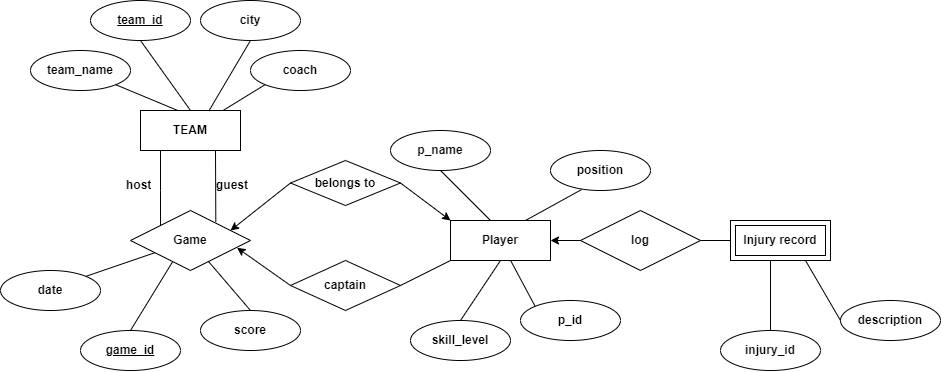

The diagram above was exported from draw.io. Its source (the exported page's mxGraphModel, read from the mxfile embedded in the PNG):
<mxGraphModel dx="1723" dy="687" grid="1" gridSize="10" guides="1" tooltips="1" connect="1" arrows="1" fold="1" page="1" pageScale="1" pageWidth="850" pageHeight="1100" math="0" shadow="0" extFonts="Permanent Marker^https://fonts.googleapis.com/css?family=Permanent+Marker">
  <root>
    <mxCell id="0" />
    <mxCell id="1" parent="0" />
    <mxCell id="4XKGQxUjDc8vLQkWkWzO-3" value="&lt;b&gt;TEAM&lt;/b&gt;" style="whiteSpace=wrap;html=1;align=center;" vertex="1" parent="1">
      <mxGeometry x="190" y="280" width="100" height="40" as="geometry" />
    </mxCell>
    <mxCell id="4XKGQxUjDc8vLQkWkWzO-5" value="&lt;b&gt;city&lt;/b&gt;" style="ellipse;whiteSpace=wrap;html=1;align=center;" vertex="1" parent="1">
      <mxGeometry x="250" y="170" width="100" height="40" as="geometry" />
    </mxCell>
    <mxCell id="4XKGQxUjDc8vLQkWkWzO-6" value="&lt;b&gt;team_name&lt;/b&gt;" style="ellipse;whiteSpace=wrap;html=1;align=center;" vertex="1" parent="1">
      <mxGeometry x="80" y="220" width="100" height="40" as="geometry" />
    </mxCell>
    <mxCell id="4XKGQxUjDc8vLQkWkWzO-8" value="&lt;b&gt;coach&lt;/b&gt;" style="ellipse;whiteSpace=wrap;html=1;align=center;" vertex="1" parent="1">
      <mxGeometry x="300" y="220" width="100" height="40" as="geometry" />
    </mxCell>
    <mxCell id="4XKGQxUjDc8vLQkWkWzO-11" value="" style="endArrow=none;html=1;rounded=0;exitX=0.365;exitY=-0.008;exitDx=0;exitDy=0;exitPerimeter=0;" edge="1" parent="1" source="4XKGQxUjDc8vLQkWkWzO-3" target="4XKGQxUjDc8vLQkWkWzO-6">
      <mxGeometry width="50" height="50" relative="1" as="geometry">
        <mxPoint x="240" y="330" as="sourcePoint" />
        <mxPoint x="290" y="280" as="targetPoint" />
        <Array as="points" />
      </mxGeometry>
    </mxCell>
    <mxCell id="4XKGQxUjDc8vLQkWkWzO-12" value="" style="endArrow=none;html=1;rounded=0;entryX=0.5;entryY=1;entryDx=0;entryDy=0;exitX=0.684;exitY=0.01;exitDx=0;exitDy=0;exitPerimeter=0;" edge="1" parent="1" source="4XKGQxUjDc8vLQkWkWzO-3" target="4XKGQxUjDc8vLQkWkWzO-5">
      <mxGeometry width="50" height="50" relative="1" as="geometry">
        <mxPoint x="240" y="310" as="sourcePoint" />
        <mxPoint x="290" y="280" as="targetPoint" />
      </mxGeometry>
    </mxCell>
    <mxCell id="4XKGQxUjDc8vLQkWkWzO-13" value="" style="endArrow=none;html=1;rounded=0;entryX=0;entryY=1;entryDx=0;entryDy=0;" edge="1" parent="1" source="4XKGQxUjDc8vLQkWkWzO-3" target="4XKGQxUjDc8vLQkWkWzO-8">
      <mxGeometry width="50" height="50" relative="1" as="geometry">
        <mxPoint x="240" y="330" as="sourcePoint" />
        <mxPoint x="290" y="280" as="targetPoint" />
      </mxGeometry>
    </mxCell>
    <mxCell id="4XKGQxUjDc8vLQkWkWzO-14" value="&lt;b&gt;Game&lt;/b&gt;" style="shape=rhombus;perimeter=rhombusPerimeter;whiteSpace=wrap;html=1;align=center;" vertex="1" parent="1">
      <mxGeometry x="180" y="380" width="120" height="60" as="geometry" />
    </mxCell>
    <mxCell id="4XKGQxUjDc8vLQkWkWzO-17" value="" style="endArrow=none;html=1;rounded=0;entryX=0.1;entryY=1;entryDx=0;entryDy=0;entryPerimeter=0;exitX=0;exitY=0;exitDx=0;exitDy=0;" edge="1" parent="1" source="4XKGQxUjDc8vLQkWkWzO-14">
      <mxGeometry width="50" height="50" relative="1" as="geometry">
        <mxPoint x="210" y="380" as="sourcePoint" />
        <mxPoint x="210" y="320" as="targetPoint" />
        <Array as="points">
          <mxPoint x="210" y="360" />
        </Array>
      </mxGeometry>
    </mxCell>
    <mxCell id="4XKGQxUjDc8vLQkWkWzO-19" value="" style="endArrow=none;html=1;rounded=0;exitX=0.711;exitY=0.193;exitDx=0;exitDy=0;exitPerimeter=0;entryX=0.75;entryY=1;entryDx=0;entryDy=0;" edge="1" parent="1" source="4XKGQxUjDc8vLQkWkWzO-14" target="4XKGQxUjDc8vLQkWkWzO-3">
      <mxGeometry width="50" height="50" relative="1" as="geometry">
        <mxPoint x="270" y="390" as="sourcePoint" />
        <mxPoint x="310" y="350" as="targetPoint" />
      </mxGeometry>
    </mxCell>
    <mxCell id="4XKGQxUjDc8vLQkWkWzO-21" value="&lt;b&gt;guest&lt;/b&gt;" style="text;strokeColor=none;fillColor=none;align=left;verticalAlign=middle;spacingLeft=4;spacingRight=4;overflow=hidden;points=[[0,0.5],[1,0.5]];portConstraint=eastwest;rotatable=0;whiteSpace=wrap;html=1;" vertex="1" parent="1">
      <mxGeometry x="260" y="345" width="50" height="20" as="geometry" />
    </mxCell>
    <mxCell id="4XKGQxUjDc8vLQkWkWzO-22" value="&lt;b&gt;host&lt;/b&gt;" style="text;strokeColor=none;fillColor=none;align=left;verticalAlign=middle;spacingLeft=4;spacingRight=4;overflow=hidden;points=[[0,0.5],[1,0.5]];portConstraint=eastwest;rotatable=0;whiteSpace=wrap;html=1;" vertex="1" parent="1">
      <mxGeometry x="170" y="345" width="40" height="20" as="geometry" />
    </mxCell>
    <mxCell id="4XKGQxUjDc8vLQkWkWzO-28" value="&lt;b&gt;date&lt;/b&gt;" style="ellipse;whiteSpace=wrap;html=1;align=center;" vertex="1" parent="1">
      <mxGeometry x="50" y="440" width="100" height="40" as="geometry" />
    </mxCell>
    <mxCell id="4XKGQxUjDc8vLQkWkWzO-29" value="&lt;b&gt;score&lt;/b&gt;" style="ellipse;whiteSpace=wrap;html=1;align=center;" vertex="1" parent="1">
      <mxGeometry x="250" y="480" width="100" height="40" as="geometry" />
    </mxCell>
    <mxCell id="4XKGQxUjDc8vLQkWkWzO-30" value="" style="endArrow=none;html=1;rounded=0;exitX=1;exitY=0;exitDx=0;exitDy=0;" edge="1" parent="1" source="4XKGQxUjDc8vLQkWkWzO-28" target="4XKGQxUjDc8vLQkWkWzO-14">
      <mxGeometry width="50" height="50" relative="1" as="geometry">
        <mxPoint x="170" y="480" as="sourcePoint" />
        <mxPoint x="220" y="430" as="targetPoint" />
      </mxGeometry>
    </mxCell>
    <mxCell id="4XKGQxUjDc8vLQkWkWzO-31" value="" style="endArrow=none;html=1;rounded=0;exitX=0.5;exitY=0;exitDx=0;exitDy=0;" edge="1" parent="1" source="4XKGQxUjDc8vLQkWkWzO-29" target="4XKGQxUjDc8vLQkWkWzO-14">
      <mxGeometry width="50" height="50" relative="1" as="geometry">
        <mxPoint x="250" y="480" as="sourcePoint" />
        <mxPoint x="300" y="430" as="targetPoint" />
      </mxGeometry>
    </mxCell>
    <mxCell id="4XKGQxUjDc8vLQkWkWzO-32" value="&lt;b&gt;captain&lt;/b&gt;" style="shape=rhombus;perimeter=rhombusPerimeter;whiteSpace=wrap;html=1;align=center;" vertex="1" parent="1">
      <mxGeometry x="340" y="430" width="110" height="50" as="geometry" />
    </mxCell>
    <mxCell id="4XKGQxUjDc8vLQkWkWzO-33" value="&lt;b&gt;belongs to&lt;/b&gt;" style="shape=rhombus;perimeter=rhombusPerimeter;whiteSpace=wrap;html=1;align=center;" vertex="1" parent="1">
      <mxGeometry x="340" y="330" width="110" height="45" as="geometry" />
    </mxCell>
    <mxCell id="4XKGQxUjDc8vLQkWkWzO-34" value="" style="endArrow=classic;html=1;rounded=0;exitX=0;exitY=0.5;exitDx=0;exitDy=0;" edge="1" parent="1" source="4XKGQxUjDc8vLQkWkWzO-33">
      <mxGeometry width="50" height="50" relative="1" as="geometry">
        <mxPoint x="310" y="430" as="sourcePoint" />
        <mxPoint x="280" y="400" as="targetPoint" />
      </mxGeometry>
    </mxCell>
    <mxCell id="4XKGQxUjDc8vLQkWkWzO-35" value="" style="endArrow=classic;html=1;rounded=0;exitX=0;exitY=0.5;exitDx=0;exitDy=0;entryX=0.888;entryY=0.621;entryDx=0;entryDy=0;entryPerimeter=0;" edge="1" parent="1" source="4XKGQxUjDc8vLQkWkWzO-32" target="4XKGQxUjDc8vLQkWkWzO-14">
      <mxGeometry width="50" height="50" relative="1" as="geometry">
        <mxPoint x="310" y="430" as="sourcePoint" />
        <mxPoint x="290" y="420" as="targetPoint" />
      </mxGeometry>
    </mxCell>
    <mxCell id="4XKGQxUjDc8vLQkWkWzO-36" value="&lt;b&gt;Player&lt;/b&gt;" style="whiteSpace=wrap;html=1;align=center;" vertex="1" parent="1">
      <mxGeometry x="500" y="390" width="100" height="40" as="geometry" />
    </mxCell>
    <mxCell id="4XKGQxUjDc8vLQkWkWzO-37" value="" style="endArrow=classic;html=1;rounded=0;exitX=1;exitY=0.5;exitDx=0;exitDy=0;entryX=0;entryY=0;entryDx=0;entryDy=0;" edge="1" parent="1" source="4XKGQxUjDc8vLQkWkWzO-33" target="4XKGQxUjDc8vLQkWkWzO-36">
      <mxGeometry width="50" height="50" relative="1" as="geometry">
        <mxPoint x="490" y="330" as="sourcePoint" />
        <mxPoint x="540" y="280" as="targetPoint" />
      </mxGeometry>
    </mxCell>
    <mxCell id="4XKGQxUjDc8vLQkWkWzO-38" value="" style="endArrow=none;html=1;rounded=0;exitX=1;exitY=0.5;exitDx=0;exitDy=0;entryX=0;entryY=1;entryDx=0;entryDy=0;" edge="1" parent="1" source="4XKGQxUjDc8vLQkWkWzO-32" target="4XKGQxUjDc8vLQkWkWzO-36">
      <mxGeometry width="50" height="50" relative="1" as="geometry">
        <mxPoint x="470" y="450" as="sourcePoint" />
        <mxPoint x="520" y="400" as="targetPoint" />
      </mxGeometry>
    </mxCell>
    <mxCell id="4XKGQxUjDc8vLQkWkWzO-39" value="&lt;b&gt;skill_level&lt;/b&gt;" style="ellipse;whiteSpace=wrap;html=1;align=center;" vertex="1" parent="1">
      <mxGeometry x="460" y="490" width="100" height="40" as="geometry" />
    </mxCell>
    <mxCell id="4XKGQxUjDc8vLQkWkWzO-40" value="&lt;b&gt;position&lt;/b&gt;" style="ellipse;whiteSpace=wrap;html=1;align=center;" vertex="1" parent="1">
      <mxGeometry x="600" y="320" width="100" height="40" as="geometry" />
    </mxCell>
    <mxCell id="4XKGQxUjDc8vLQkWkWzO-41" value="&lt;b&gt;p_name&lt;/b&gt;" style="ellipse;whiteSpace=wrap;html=1;align=center;" vertex="1" parent="1">
      <mxGeometry x="440" y="300" width="100" height="40" as="geometry" />
    </mxCell>
    <mxCell id="4XKGQxUjDc8vLQkWkWzO-42" value="&lt;b&gt;log&lt;/b&gt;" style="shape=rhombus;perimeter=rhombusPerimeter;whiteSpace=wrap;html=1;align=center;" vertex="1" parent="1">
      <mxGeometry x="630" y="380" width="120" height="60" as="geometry" />
    </mxCell>
    <mxCell id="4XKGQxUjDc8vLQkWkWzO-43" value="&lt;b&gt;Injury&lt;/b&gt; &lt;b&gt;record&lt;/b&gt;" style="shape=ext;margin=3;double=1;whiteSpace=wrap;html=1;align=center;" vertex="1" parent="1">
      <mxGeometry x="780" y="390" width="100" height="40" as="geometry" />
    </mxCell>
    <mxCell id="4XKGQxUjDc8vLQkWkWzO-44" value="&lt;b&gt;injury_id&lt;/b&gt;" style="ellipse;whiteSpace=wrap;html=1;align=center;" vertex="1" parent="1">
      <mxGeometry x="770" y="500" width="100" height="40" as="geometry" />
    </mxCell>
    <mxCell id="4XKGQxUjDc8vLQkWkWzO-45" value="&lt;b&gt;description&lt;/b&gt;" style="ellipse;whiteSpace=wrap;html=1;align=center;" vertex="1" parent="1">
      <mxGeometry x="890" y="470" width="100" height="40" as="geometry" />
    </mxCell>
    <mxCell id="4XKGQxUjDc8vLQkWkWzO-46" value="" style="endArrow=none;html=1;rounded=0;entryX=0.5;entryY=1;entryDx=0;entryDy=0;exitX=0.4;exitY=0;exitDx=0;exitDy=0;exitPerimeter=0;" edge="1" parent="1" source="4XKGQxUjDc8vLQkWkWzO-36" target="4XKGQxUjDc8vLQkWkWzO-41">
      <mxGeometry width="50" height="50" relative="1" as="geometry">
        <mxPoint x="510" y="390" as="sourcePoint" />
        <mxPoint x="560" y="340" as="targetPoint" />
      </mxGeometry>
    </mxCell>
    <mxCell id="4XKGQxUjDc8vLQkWkWzO-47" value="" style="endArrow=none;html=1;rounded=0;entryX=0.5;entryY=1;entryDx=0;entryDy=0;exitX=0.5;exitY=0;exitDx=0;exitDy=0;" edge="1" parent="1" source="4XKGQxUjDc8vLQkWkWzO-39" target="4XKGQxUjDc8vLQkWkWzO-36">
      <mxGeometry width="50" height="50" relative="1" as="geometry">
        <mxPoint x="550" y="480" as="sourcePoint" />
        <mxPoint x="600" y="430" as="targetPoint" />
      </mxGeometry>
    </mxCell>
    <mxCell id="4XKGQxUjDc8vLQkWkWzO-48" value="" style="endArrow=none;html=1;rounded=0;entryX=0.31;entryY=0.978;entryDx=0;entryDy=0;entryPerimeter=0;exitX=0.75;exitY=0;exitDx=0;exitDy=0;" edge="1" parent="1" source="4XKGQxUjDc8vLQkWkWzO-36" target="4XKGQxUjDc8vLQkWkWzO-40">
      <mxGeometry width="50" height="50" relative="1" as="geometry">
        <mxPoint x="620" y="410" as="sourcePoint" />
        <mxPoint x="670" y="360" as="targetPoint" />
      </mxGeometry>
    </mxCell>
    <mxCell id="4XKGQxUjDc8vLQkWkWzO-49" value="" style="endArrow=classic;html=1;rounded=0;exitX=0;exitY=0.5;exitDx=0;exitDy=0;entryX=1;entryY=0.5;entryDx=0;entryDy=0;" edge="1" parent="1" source="4XKGQxUjDc8vLQkWkWzO-42" target="4XKGQxUjDc8vLQkWkWzO-36">
      <mxGeometry width="50" height="50" relative="1" as="geometry">
        <mxPoint x="580" y="440" as="sourcePoint" />
        <mxPoint x="630" y="390" as="targetPoint" />
      </mxGeometry>
    </mxCell>
    <mxCell id="4XKGQxUjDc8vLQkWkWzO-50" value="" style="endArrow=none;html=1;rounded=0;exitX=1;exitY=0.5;exitDx=0;exitDy=0;entryX=0;entryY=0.5;entryDx=0;entryDy=0;" edge="1" parent="1" source="4XKGQxUjDc8vLQkWkWzO-42" target="4XKGQxUjDc8vLQkWkWzO-43">
      <mxGeometry width="50" height="50" relative="1" as="geometry">
        <mxPoint x="740" y="440" as="sourcePoint" />
        <mxPoint x="790" y="390" as="targetPoint" />
      </mxGeometry>
    </mxCell>
    <mxCell id="4XKGQxUjDc8vLQkWkWzO-53" value="&lt;b&gt;team_id&lt;/b&gt;" style="ellipse;whiteSpace=wrap;html=1;align=center;fontStyle=4;" vertex="1" parent="1">
      <mxGeometry x="140" y="170" width="100" height="40" as="geometry" />
    </mxCell>
    <mxCell id="4XKGQxUjDc8vLQkWkWzO-54" value="" style="endArrow=none;html=1;rounded=0;entryX=0.5;entryY=1;entryDx=0;entryDy=0;exitX=0.5;exitY=0;exitDx=0;exitDy=0;" edge="1" parent="1" source="4XKGQxUjDc8vLQkWkWzO-3" target="4XKGQxUjDc8vLQkWkWzO-53">
      <mxGeometry width="50" height="50" relative="1" as="geometry">
        <mxPoint x="210" y="360" as="sourcePoint" />
        <mxPoint x="260" y="310" as="targetPoint" />
      </mxGeometry>
    </mxCell>
    <mxCell id="4XKGQxUjDc8vLQkWkWzO-56" value="&lt;b&gt;game_id&lt;/b&gt;" style="ellipse;whiteSpace=wrap;html=1;align=center;fontStyle=4;" vertex="1" parent="1">
      <mxGeometry x="130" y="500" width="100" height="40" as="geometry" />
    </mxCell>
    <mxCell id="4XKGQxUjDc8vLQkWkWzO-57" value="" style="endArrow=none;html=1;rounded=0;exitX=0.5;exitY=0;exitDx=0;exitDy=0;entryX=0.35;entryY=0.857;entryDx=0;entryDy=0;entryPerimeter=0;" edge="1" parent="1" source="4XKGQxUjDc8vLQkWkWzO-56" target="4XKGQxUjDc8vLQkWkWzO-14">
      <mxGeometry width="50" height="50" relative="1" as="geometry">
        <mxPoint x="200" y="420" as="sourcePoint" />
        <mxPoint x="250" y="370" as="targetPoint" />
      </mxGeometry>
    </mxCell>
    <mxCell id="4XKGQxUjDc8vLQkWkWzO-58" value="&lt;b&gt;p_id&lt;/b&gt;" style="ellipse;whiteSpace=wrap;html=1;align=center;" vertex="1" parent="1">
      <mxGeometry x="570" y="470" width="100" height="40" as="geometry" />
    </mxCell>
    <mxCell id="4XKGQxUjDc8vLQkWkWzO-59" value="" style="endArrow=none;html=1;rounded=0;entryX=0;entryY=0;entryDx=0;entryDy=0;exitX=0.602;exitY=1.004;exitDx=0;exitDy=0;exitPerimeter=0;" edge="1" parent="1" source="4XKGQxUjDc8vLQkWkWzO-36" target="4XKGQxUjDc8vLQkWkWzO-58">
      <mxGeometry width="50" height="50" relative="1" as="geometry">
        <mxPoint x="520" y="470" as="sourcePoint" />
        <mxPoint x="570" y="420" as="targetPoint" />
      </mxGeometry>
    </mxCell>
    <mxCell id="4XKGQxUjDc8vLQkWkWzO-61" value="" style="endArrow=none;html=1;rounded=0;entryX=0.75;entryY=1;entryDx=0;entryDy=0;exitX=0;exitY=0.5;exitDx=0;exitDy=0;" edge="1" parent="1" source="4XKGQxUjDc8vLQkWkWzO-45" target="4XKGQxUjDc8vLQkWkWzO-43">
      <mxGeometry width="50" height="50" relative="1" as="geometry">
        <mxPoint x="890" y="530" as="sourcePoint" />
        <mxPoint x="940" y="480" as="targetPoint" />
      </mxGeometry>
    </mxCell>
    <mxCell id="4XKGQxUjDc8vLQkWkWzO-62" value="" style="endArrow=none;html=1;rounded=0;entryX=0.4;entryY=1;entryDx=0;entryDy=0;entryPerimeter=0;exitX=0.5;exitY=0;exitDx=0;exitDy=0;" edge="1" parent="1" source="4XKGQxUjDc8vLQkWkWzO-44" target="4XKGQxUjDc8vLQkWkWzO-43">
      <mxGeometry width="50" height="50" relative="1" as="geometry">
        <mxPoint x="810" y="520" as="sourcePoint" />
        <mxPoint x="860" y="470" as="targetPoint" />
      </mxGeometry>
    </mxCell>
  </root>
</mxGraphModel>